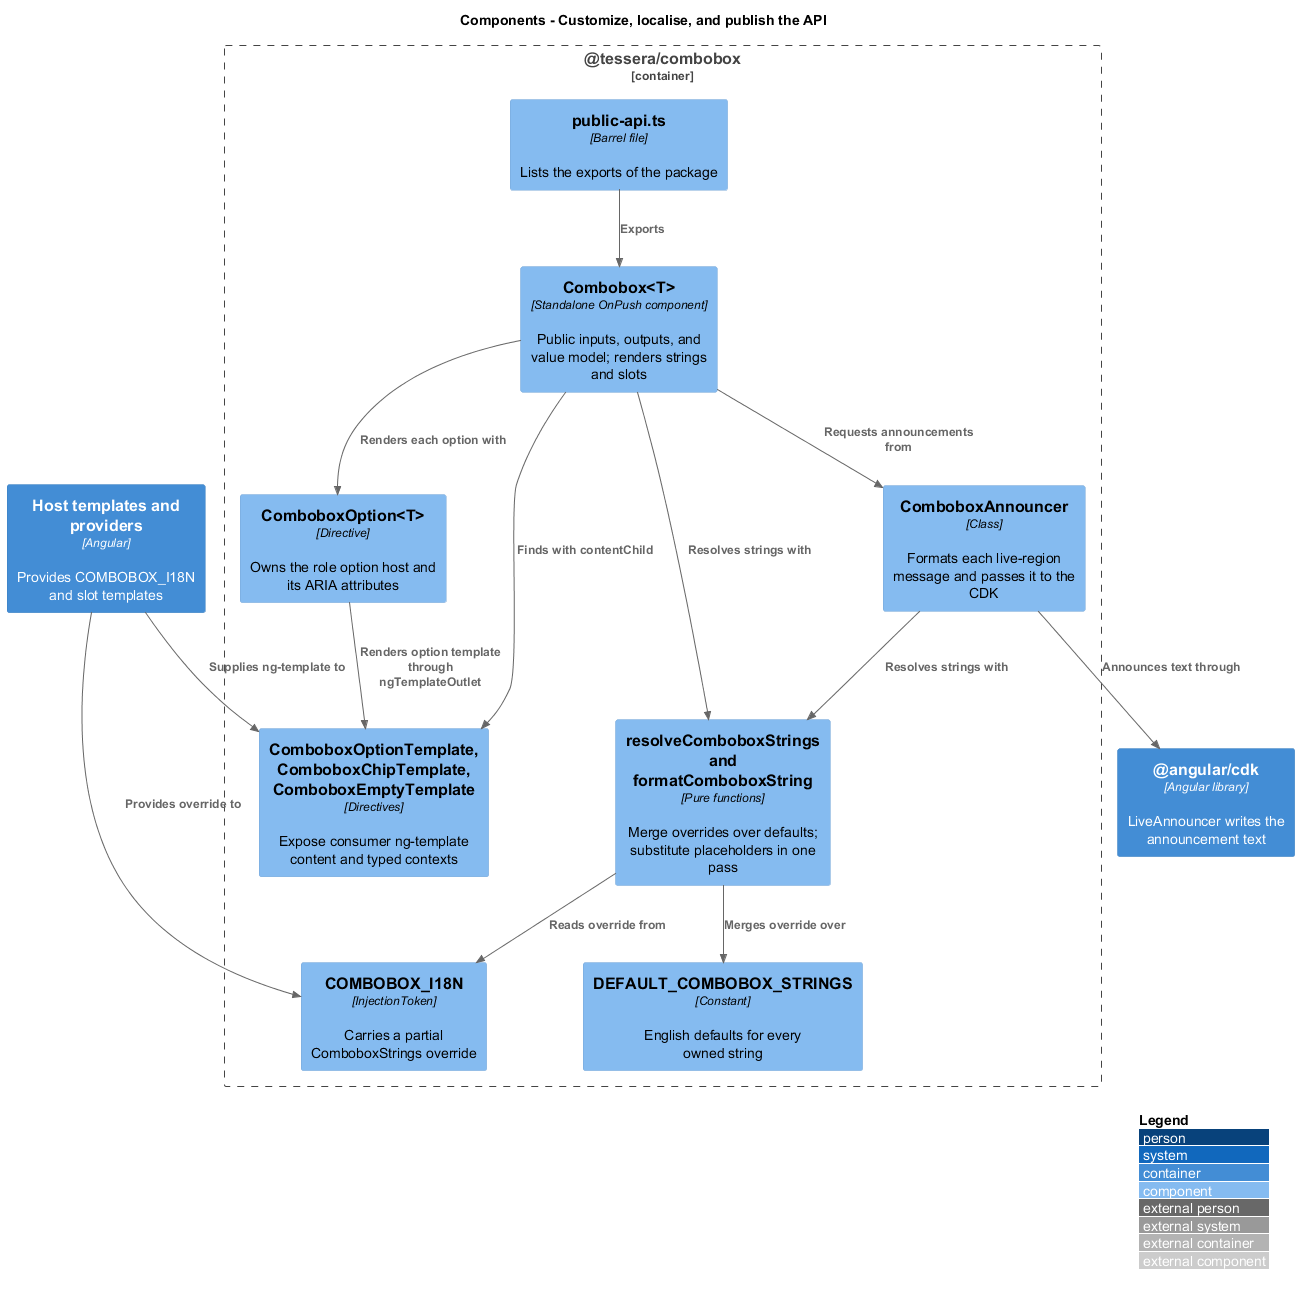

The diagram above was rendered by PlantUML. Its source (embedded in the PNG):
@startuml
!include <C4/C4_Component>
LAYOUT_WITH_LEGEND()
title Components - Customize, localise, and publish the API

Container(hostcode, "Host templates and providers", "Angular", "Provides COMBOBOX_I18N and slot templates")
Container(cdk, "@angular/cdk", "Angular library", "LiveAnnouncer writes the announcement text")
Container_Boundary(pkg, "@tessera/combobox") {
  Component(cb, "Combobox<T>", "Standalone OnPush component", "Public inputs, outputs, and value model; renders strings and slots")
  Component(token, "COMBOBOX_I18N", "InjectionToken", "Carries a partial ComboboxStrings override")
  Component(defaults, "DEFAULT_COMBOBOX_STRINGS", "Constant", "English defaults for every owned string")
  Component(resolve, "resolveComboboxStrings and formatComboboxString", "Pure functions", "Merge overrides over defaults; substitute placeholders in one pass")
  Component(ann, "ComboboxAnnouncer", "Class", "Formats each live-region message and passes it to the CDK")
  Component(opt, "ComboboxOption<T>", "Directive", "Owns the role option host and its ARIA attributes")
  Component(slots, "ComboboxOptionTemplate, ComboboxChipTemplate, ComboboxEmptyTemplate", "Directives", "Expose consumer ng-template content and typed contexts")
  Component(api, "public-api.ts", "Barrel file", "Lists the exports of the package")
}
Rel(hostcode, token, "Provides override to")
Rel(hostcode, slots, "Supplies ng-template to")
Rel(cb, resolve, "Resolves strings with")
Rel(ann, resolve, "Resolves strings with")
Rel(resolve, token, "Reads override from")
Rel(resolve, defaults, "Merges override over")
Rel(cb, slots, "Finds with contentChild")
Rel(cb, opt, "Renders each option with")
Rel(opt, slots, "Renders option template through ngTemplateOutlet")
Rel(cb, ann, "Requests announcements from")
Rel(ann, cdk, "Announces text through")
Rel(api, cb, "Exports")
@enduml